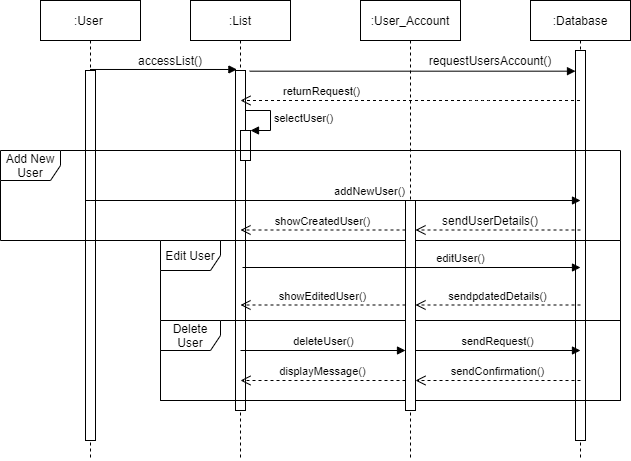

The diagram above was exported from draw.io. Its source (the exported page's mxGraphModel, read from the mxfile embedded in the PNG):
<mxGraphModel dx="1038" dy="499" grid="1" gridSize="10" guides="1" tooltips="1" connect="1" arrows="1" fold="1" page="1" pageScale="1" pageWidth="850" pageHeight="1100" math="0" shadow="0">
  <root>
    <mxCell id="0" />
    <mxCell id="1" parent="0" />
    <mxCell id="Kd_rGn40b3NnykKeWKpw-1" value=":User&amp;nbsp;" style="shape=umlLifeline;perimeter=lifelinePerimeter;whiteSpace=wrap;html=1;container=1;collapsible=0;recursiveResize=0;outlineConnect=0;size=40;" parent="1" vertex="1">
      <mxGeometry x="130" y="60" width="100" height="460" as="geometry" />
    </mxCell>
    <mxCell id="Kd_rGn40b3NnykKeWKpw-5" value="" style="html=1;points=[];perimeter=orthogonalPerimeter;" parent="Kd_rGn40b3NnykKeWKpw-1" vertex="1">
      <mxGeometry x="45" y="70" width="10" height="370" as="geometry" />
    </mxCell>
    <mxCell id="Kd_rGn40b3NnykKeWKpw-2" value=":List" style="shape=umlLifeline;perimeter=lifelinePerimeter;whiteSpace=wrap;html=1;container=1;collapsible=0;recursiveResize=0;outlineConnect=0;" parent="1" vertex="1">
      <mxGeometry x="280" y="60" width="100" height="460" as="geometry" />
    </mxCell>
    <mxCell id="Kd_rGn40b3NnykKeWKpw-14" value="" style="html=1;points=[];perimeter=orthogonalPerimeter;" parent="Kd_rGn40b3NnykKeWKpw-2" vertex="1">
      <mxGeometry x="45" y="70" width="10" height="340" as="geometry" />
    </mxCell>
    <mxCell id="Kd_rGn40b3NnykKeWKpw-3" value=":User_Account" style="shape=umlLifeline;perimeter=lifelinePerimeter;whiteSpace=wrap;html=1;container=1;collapsible=0;recursiveResize=0;outlineConnect=0;" parent="1" vertex="1">
      <mxGeometry x="450" y="60" width="100" height="460" as="geometry" />
    </mxCell>
    <mxCell id="Kd_rGn40b3NnykKeWKpw-4" value=":Database" style="shape=umlLifeline;perimeter=lifelinePerimeter;whiteSpace=wrap;html=1;container=1;collapsible=0;recursiveResize=0;outlineConnect=0;" parent="1" vertex="1">
      <mxGeometry x="620" y="60" width="100" height="460" as="geometry" />
    </mxCell>
    <mxCell id="Kd_rGn40b3NnykKeWKpw-6" value="" style="html=1;points=[];perimeter=orthogonalPerimeter;" parent="Kd_rGn40b3NnykKeWKpw-4" vertex="1">
      <mxGeometry x="45" y="50" width="10" height="390" as="geometry" />
    </mxCell>
    <mxCell id="Kd_rGn40b3NnykKeWKpw-10" value="accessList()" style="text;html=1;strokeColor=none;fillColor=none;align=center;verticalAlign=middle;whiteSpace=wrap;rounded=0;" parent="1" vertex="1">
      <mxGeometry x="240" y="110" width="40" height="20" as="geometry" />
    </mxCell>
    <mxCell id="Kd_rGn40b3NnykKeWKpw-16" value="" style="endArrow=block;endFill=1;endSize=6;html=1;exitX=1.42;exitY=0.002;exitDx=0;exitDy=0;exitPerimeter=0;" parent="1" source="Kd_rGn40b3NnykKeWKpw-14" target="Kd_rGn40b3NnykKeWKpw-6" edge="1">
      <mxGeometry width="100" relative="1" as="geometry">
        <mxPoint x="520" y="260" as="sourcePoint" />
        <mxPoint x="620" y="260" as="targetPoint" />
      </mxGeometry>
    </mxCell>
    <mxCell id="Kd_rGn40b3NnykKeWKpw-17" value="" style="endArrow=block;endFill=1;endSize=6;html=1;entryX=0.14;entryY=-0.003;entryDx=0;entryDy=0;entryPerimeter=0;" parent="1" source="Kd_rGn40b3NnykKeWKpw-1" target="Kd_rGn40b3NnykKeWKpw-14" edge="1">
      <mxGeometry width="100" relative="1" as="geometry">
        <mxPoint x="210" y="120" as="sourcePoint" />
        <mxPoint x="310" y="120" as="targetPoint" />
      </mxGeometry>
    </mxCell>
    <mxCell id="Kd_rGn40b3NnykKeWKpw-18" value="requestUsersAccount()" style="text;html=1;strokeColor=none;fillColor=none;align=center;verticalAlign=middle;whiteSpace=wrap;rounded=0;" parent="1" vertex="1">
      <mxGeometry x="560" y="110" width="40" height="20" as="geometry" />
    </mxCell>
    <mxCell id="Kd_rGn40b3NnykKeWKpw-42" value="" style="html=1;points=[];perimeter=orthogonalPerimeter;" parent="1" vertex="1">
      <mxGeometry x="330" y="190" width="10" height="30" as="geometry" />
    </mxCell>
    <mxCell id="Kd_rGn40b3NnykKeWKpw-43" value="selectUser()" style="edgeStyle=orthogonalEdgeStyle;html=1;align=left;spacingLeft=2;endArrow=block;rounded=0;entryX=1;entryY=0;" parent="1" target="Kd_rGn40b3NnykKeWKpw-42" edge="1">
      <mxGeometry relative="1" as="geometry">
        <mxPoint x="335" y="170" as="sourcePoint" />
        <Array as="points">
          <mxPoint x="360" y="170" />
        </Array>
      </mxGeometry>
    </mxCell>
    <mxCell id="Kd_rGn40b3NnykKeWKpw-44" value="Add New User" style="shape=umlFrame;whiteSpace=wrap;html=1;" parent="1" vertex="1">
      <mxGeometry x="90" y="210" width="620" height="90" as="geometry" />
    </mxCell>
    <mxCell id="Kd_rGn40b3NnykKeWKpw-47" value="Edit User" style="shape=umlFrame;whiteSpace=wrap;html=1;" parent="1" vertex="1">
      <mxGeometry x="250" y="300" width="460" height="160" as="geometry" />
    </mxCell>
    <mxCell id="Kd_rGn40b3NnykKeWKpw-48" value="Delete User" style="shape=umlFrame;whiteSpace=wrap;html=1;" parent="1" vertex="1">
      <mxGeometry x="250" y="380" width="460" height="80" as="geometry" />
    </mxCell>
    <mxCell id="Kd_rGn40b3NnykKeWKpw-54" value="" style="html=1;points=[];perimeter=orthogonalPerimeter;" parent="1" vertex="1">
      <mxGeometry x="495" y="260" width="10" height="210" as="geometry" />
    </mxCell>
    <mxCell id="Kd_rGn40b3NnykKeWKpw-55" value="addNewUser()" style="html=1;verticalAlign=bottom;endArrow=block;" parent="1" edge="1">
      <mxGeometry x="0.3714" width="80" relative="1" as="geometry">
        <mxPoint x="340" y="260" as="sourcePoint" />
        <mxPoint x="670" y="260" as="targetPoint" />
        <Array as="points">
          <mxPoint x="330" y="260" />
          <mxPoint x="170" y="260" />
        </Array>
        <mxPoint as="offset" />
      </mxGeometry>
    </mxCell>
    <mxCell id="Kd_rGn40b3NnykKeWKpw-56" value="editUser()" style="html=1;verticalAlign=bottom;endArrow=block;" parent="1" edge="1">
      <mxGeometry x="0.2899" width="80" relative="1" as="geometry">
        <mxPoint x="332" y="327" as="sourcePoint" />
        <mxPoint x="670" y="327" as="targetPoint" />
        <Array as="points" />
        <mxPoint as="offset" />
      </mxGeometry>
    </mxCell>
    <mxCell id="Kd_rGn40b3NnykKeWKpw-62" value="showEditedUser()" style="html=1;verticalAlign=bottom;endArrow=open;dashed=1;endSize=8;" parent="1" source="Kd_rGn40b3NnykKeWKpw-54" edge="1">
      <mxGeometry relative="1" as="geometry">
        <mxPoint x="410" y="364.5" as="sourcePoint" />
        <mxPoint x="330" y="364.5" as="targetPoint" />
      </mxGeometry>
    </mxCell>
    <mxCell id="Kd_rGn40b3NnykKeWKpw-63" value="showCreatedUser()" style="html=1;verticalAlign=bottom;endArrow=open;dashed=1;endSize=8;" parent="1" source="Kd_rGn40b3NnykKeWKpw-54" edge="1">
      <mxGeometry relative="1" as="geometry">
        <mxPoint x="410" y="289.5" as="sourcePoint" />
        <mxPoint x="330" y="289.5" as="targetPoint" />
      </mxGeometry>
    </mxCell>
    <mxCell id="Kd_rGn40b3NnykKeWKpw-65" value="deleteUser()" style="html=1;verticalAlign=bottom;endArrow=block;" parent="1" target="Kd_rGn40b3NnykKeWKpw-54" edge="1">
      <mxGeometry width="80" relative="1" as="geometry">
        <mxPoint x="330" y="410" as="sourcePoint" />
        <mxPoint x="410" y="410" as="targetPoint" />
      </mxGeometry>
    </mxCell>
    <mxCell id="Kd_rGn40b3NnykKeWKpw-66" value="displayMessage()" style="html=1;verticalAlign=bottom;endArrow=open;dashed=1;endSize=8;" parent="1" source="Kd_rGn40b3NnykKeWKpw-54" edge="1">
      <mxGeometry relative="1" as="geometry">
        <mxPoint x="410" y="440" as="sourcePoint" />
        <mxPoint x="330" y="440" as="targetPoint" />
      </mxGeometry>
    </mxCell>
    <mxCell id="Kd_rGn40b3NnykKeWKpw-76" value="" style="html=1;verticalAlign=bottom;endArrow=open;dashed=1;endSize=8;" parent="1" target="Kd_rGn40b3NnykKeWKpw-54" edge="1">
      <mxGeometry relative="1" as="geometry">
        <mxPoint x="670" y="289.5" as="sourcePoint" />
        <mxPoint x="590" y="289.5" as="targetPoint" />
      </mxGeometry>
    </mxCell>
    <mxCell id="Kd_rGn40b3NnykKeWKpw-88" value="sendpdatedDetails()" style="html=1;verticalAlign=bottom;endArrow=open;dashed=1;endSize=8;" parent="1" target="Kd_rGn40b3NnykKeWKpw-54" edge="1">
      <mxGeometry relative="1" as="geometry">
        <mxPoint x="670" y="364.5" as="sourcePoint" />
        <mxPoint x="590" y="364.5" as="targetPoint" />
      </mxGeometry>
    </mxCell>
    <mxCell id="Kd_rGn40b3NnykKeWKpw-89" value="sendRequest()" style="html=1;verticalAlign=bottom;endArrow=block;entryX=0.913;entryY=0.375;entryDx=0;entryDy=0;entryPerimeter=0;" parent="1" target="Kd_rGn40b3NnykKeWKpw-48" edge="1">
      <mxGeometry width="80" relative="1" as="geometry">
        <mxPoint x="505" y="410" as="sourcePoint" />
        <mxPoint x="585" y="410" as="targetPoint" />
      </mxGeometry>
    </mxCell>
    <mxCell id="Kd_rGn40b3NnykKeWKpw-91" value="sendConfirmation()" style="html=1;verticalAlign=bottom;endArrow=open;dashed=1;endSize=8;" parent="1" target="Kd_rGn40b3NnykKeWKpw-54" edge="1">
      <mxGeometry relative="1" as="geometry">
        <mxPoint x="670" y="440" as="sourcePoint" />
        <mxPoint x="590" y="440" as="targetPoint" />
      </mxGeometry>
    </mxCell>
    <mxCell id="Kd_rGn40b3NnykKeWKpw-94" value="sendUserDetails()" style="text;html=1;strokeColor=none;fillColor=none;align=center;verticalAlign=middle;whiteSpace=wrap;rounded=0;" parent="1" vertex="1">
      <mxGeometry x="560" y="270" width="40" height="20" as="geometry" />
    </mxCell>
    <mxCell id="Kd_rGn40b3NnykKeWKpw-98" value="returnRequest()" style="html=1;verticalAlign=bottom;endArrow=open;dashed=1;endSize=8;" parent="1" source="Kd_rGn40b3NnykKeWKpw-4" edge="1">
      <mxGeometry x="0.5287" relative="1" as="geometry">
        <mxPoint x="610" y="260" as="sourcePoint" />
        <mxPoint x="330" y="160" as="targetPoint" />
        <Array as="points">
          <mxPoint x="570" y="160" />
        </Array>
        <mxPoint as="offset" />
      </mxGeometry>
    </mxCell>
  </root>
</mxGraphModel>